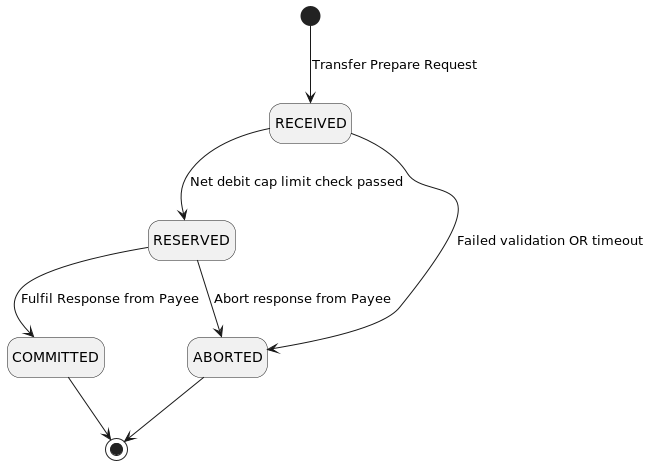

The diagram above was rendered by PlantUML. Its source (embedded in the PNG):
@startuml
hide empty description

[*] --> RECEIVED : Transfer Prepare Request
RECEIVED --> RESERVED : Net debit cap limit check passed
RECEIVED --> ABORTED : Failed validation OR timeout
RESERVED --> ABORTED : Abort response from Payee
RESERVED --> COMMITTED : Fulfil Response from Payee

COMMITTED --> [*]
ABORTED --> [*]

@enduml